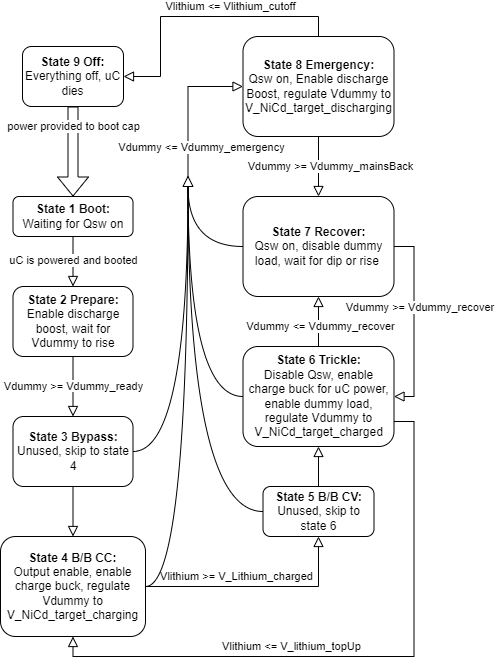

The diagram above was exported from draw.io. Its source (the exported page's mxGraphModel, read from the mxfile embedded in the PNG):
<mxGraphModel dx="1275" dy="615" grid="1" gridSize="10" guides="1" tooltips="1" connect="1" arrows="1" fold="1" page="1" pageScale="1" pageWidth="827" pageHeight="1169" math="0" shadow="0">
  <root>
    <mxCell id="WIyWlLk6GJQsqaUBKTNV-0" />
    <mxCell id="WIyWlLk6GJQsqaUBKTNV-1" parent="WIyWlLk6GJQsqaUBKTNV-0" />
    <mxCell id="WIyWlLk6GJQsqaUBKTNV-2" value="" style="rounded=0;html=1;jettySize=auto;orthogonalLoop=1;fontSize=11;endArrow=block;endFill=0;endSize=8;strokeWidth=1;shadow=0;labelBackgroundColor=none;edgeStyle=orthogonalEdgeStyle;" parent="WIyWlLk6GJQsqaUBKTNV-1" source="WIyWlLk6GJQsqaUBKTNV-3" edge="1">
      <mxGeometry relative="1" as="geometry">
        <mxPoint x="232.5" y="300" as="targetPoint" />
      </mxGeometry>
    </mxCell>
    <mxCell id="-rypncLCnnnrmYgA9d1G-1" value="uC is powered and booted" style="edgeLabel;html=1;align=center;verticalAlign=middle;resizable=0;points=[];" parent="WIyWlLk6GJQsqaUBKTNV-2" vertex="1" connectable="0">
      <mxGeometry x="-0.0725" y="1" relative="1" as="geometry">
        <mxPoint x="-1" as="offset" />
      </mxGeometry>
    </mxCell>
    <mxCell id="WIyWlLk6GJQsqaUBKTNV-3" value="&lt;b&gt;State 1 Boot:&lt;/b&gt;&lt;div&gt;Waiting for Qsw on&lt;/div&gt;" style="rounded=1;whiteSpace=wrap;html=1;fontSize=12;glass=0;strokeWidth=1;shadow=0;" parent="WIyWlLk6GJQsqaUBKTNV-1" vertex="1">
      <mxGeometry x="172.5" y="210" width="120" height="40" as="geometry" />
    </mxCell>
    <mxCell id="WIyWlLk6GJQsqaUBKTNV-4" value="" style="rounded=0;html=1;jettySize=auto;orthogonalLoop=1;fontSize=11;endArrow=block;endFill=0;endSize=8;strokeWidth=1;shadow=0;labelBackgroundColor=none;edgeStyle=orthogonalEdgeStyle;exitX=0.5;exitY=1;exitDx=0;exitDy=0;entryX=0.5;entryY=0;entryDx=0;entryDy=0;" parent="WIyWlLk6GJQsqaUBKTNV-1" source="-rypncLCnnnrmYgA9d1G-2" target="-rypncLCnnnrmYgA9d1G-3" edge="1">
      <mxGeometry x="0.047" y="19" relative="1" as="geometry">
        <mxPoint y="-1" as="offset" />
        <mxPoint x="482.5" y="340" as="sourcePoint" />
        <mxPoint x="482.5344827586207" y="380.02758620689656" as="targetPoint" />
      </mxGeometry>
    </mxCell>
    <mxCell id="WIyWlLk6GJQsqaUBKTNV-5" value="&lt;span style=&quot;background-color: rgb(255, 255, 255);&quot;&gt;Vdummy &amp;gt;= Vdummy_ready&lt;/span&gt;" style="edgeStyle=orthogonalEdgeStyle;rounded=0;html=1;jettySize=auto;orthogonalLoop=1;fontSize=11;endArrow=block;endFill=0;endSize=8;strokeWidth=1;shadow=0;labelBackgroundColor=none;entryX=0.5;entryY=0;entryDx=0;entryDy=0;exitX=0.5;exitY=1;exitDx=0;exitDy=0;" parent="WIyWlLk6GJQsqaUBKTNV-1" source="WIyWlLk6GJQsqaUBKTNV-7" target="-rypncLCnnnrmYgA9d1G-2" edge="1">
      <mxGeometry relative="1" as="geometry">
        <mxPoint as="offset" />
        <mxPoint x="292.5" y="410" as="sourcePoint" />
        <Array as="points" />
      </mxGeometry>
    </mxCell>
    <mxCell id="WIyWlLk6GJQsqaUBKTNV-7" value="&lt;b&gt;State 2 Prepare:&lt;/b&gt;&lt;div&gt;Enable discharge boost, wait for Vdummy to rise&lt;/div&gt;" style="rounded=1;whiteSpace=wrap;html=1;fontSize=12;glass=0;strokeWidth=1;shadow=0;" parent="WIyWlLk6GJQsqaUBKTNV-1" vertex="1">
      <mxGeometry x="172.5" y="300" width="120" height="70" as="geometry" />
    </mxCell>
    <mxCell id="-rypncLCnnnrmYgA9d1G-2" value="&lt;b&gt;State 3 Bypass:&lt;/b&gt;&lt;div&gt;Unused, skip to state 4&lt;/div&gt;" style="rounded=1;whiteSpace=wrap;html=1;fontSize=12;glass=0;strokeWidth=1;shadow=0;" parent="WIyWlLk6GJQsqaUBKTNV-1" vertex="1">
      <mxGeometry x="172.5" y="430" width="120" height="70" as="geometry" />
    </mxCell>
    <mxCell id="-rypncLCnnnrmYgA9d1G-3" value="&lt;b&gt;State 4 B/B CC:&lt;/b&gt;&lt;div&gt;Output enable, enable charge buck, regulate Vdummy to V_NiCd_target_charging&lt;/div&gt;" style="rounded=1;whiteSpace=wrap;html=1;fontSize=12;glass=0;strokeWidth=1;shadow=0;" parent="WIyWlLk6GJQsqaUBKTNV-1" vertex="1">
      <mxGeometry x="160" y="550" width="145" height="100" as="geometry" />
    </mxCell>
    <mxCell id="-rypncLCnnnrmYgA9d1G-4" value="&lt;b&gt;State 5 B/B CV:&lt;/b&gt;&lt;div&gt;Unused, skip to state 6&lt;/div&gt;" style="rounded=1;whiteSpace=wrap;html=1;fontSize=12;glass=0;strokeWidth=1;shadow=0;" parent="WIyWlLk6GJQsqaUBKTNV-1" vertex="1">
      <mxGeometry x="422.5" y="500" width="111" height="50" as="geometry" />
    </mxCell>
    <mxCell id="-rypncLCnnnrmYgA9d1G-5" value="&lt;span style=&quot;background-color: rgb(255, 255, 255);&quot;&gt;Vlithium &amp;gt;= V_Lithium_charged&lt;/span&gt;" style="rounded=0;html=1;jettySize=auto;orthogonalLoop=1;fontSize=11;endArrow=block;endFill=0;endSize=8;strokeWidth=1;shadow=0;labelBackgroundColor=none;edgeStyle=orthogonalEdgeStyle;exitX=1;exitY=0.5;exitDx=0;exitDy=0;entryX=0.5;entryY=1;entryDx=0;entryDy=0;" parent="WIyWlLk6GJQsqaUBKTNV-1" source="-rypncLCnnnrmYgA9d1G-3" target="-rypncLCnnnrmYgA9d1G-4" edge="1">
      <mxGeometry x="-0.1845" y="10" relative="1" as="geometry">
        <mxPoint as="offset" />
        <mxPoint x="242.5" y="510" as="sourcePoint" />
        <mxPoint x="242.5" y="560" as="targetPoint" />
      </mxGeometry>
    </mxCell>
    <mxCell id="-rypncLCnnnrmYgA9d1G-6" value="&lt;b&gt;State 6 Trickle:&lt;/b&gt;&lt;div&gt;Disable Qsw, enable charge buck for uC power, enable dummy load, regulate Vdummy to V_NiCd_target_charged&lt;/div&gt;" style="rounded=1;whiteSpace=wrap;html=1;fontSize=12;glass=0;strokeWidth=1;shadow=0;" parent="WIyWlLk6GJQsqaUBKTNV-1" vertex="1">
      <mxGeometry x="402.5" y="360" width="151" height="100" as="geometry" />
    </mxCell>
    <mxCell id="-rypncLCnnnrmYgA9d1G-7" value="" style="rounded=0;html=1;jettySize=auto;orthogonalLoop=1;fontSize=11;endArrow=block;endFill=0;endSize=8;strokeWidth=1;shadow=0;labelBackgroundColor=none;edgeStyle=orthogonalEdgeStyle;exitX=0.5;exitY=0;exitDx=0;exitDy=0;entryX=0.5;entryY=1;entryDx=0;entryDy=0;" parent="WIyWlLk6GJQsqaUBKTNV-1" source="-rypncLCnnnrmYgA9d1G-4" target="-rypncLCnnnrmYgA9d1G-6" edge="1">
      <mxGeometry x="0.045" y="20" relative="1" as="geometry">
        <mxPoint as="offset" />
        <mxPoint x="315.5" y="610" as="sourcePoint" />
        <mxPoint x="436.5" y="540" as="targetPoint" />
      </mxGeometry>
    </mxCell>
    <mxCell id="-rypncLCnnnrmYgA9d1G-8" value="&lt;b&gt;State 7 Recover:&lt;/b&gt;&lt;div&gt;Qsw on, disable dummy load, wait for dip or rise&amp;nbsp;&lt;/div&gt;" style="rounded=1;whiteSpace=wrap;html=1;fontSize=12;glass=0;strokeWidth=1;shadow=0;" parent="WIyWlLk6GJQsqaUBKTNV-1" vertex="1">
      <mxGeometry x="402.5" y="210" width="151" height="100" as="geometry" />
    </mxCell>
    <mxCell id="-rypncLCnnnrmYgA9d1G-12" value="" style="triangle;whiteSpace=wrap;html=1;rotation=-90;" parent="WIyWlLk6GJQsqaUBKTNV-1" vertex="1">
      <mxGeometry x="342.5" y="190" width="10" height="10" as="geometry" />
    </mxCell>
    <mxCell id="-rypncLCnnnrmYgA9d1G-15" value="" style="edgeStyle=orthogonalEdgeStyle;rounded=0;html=1;jettySize=auto;orthogonalLoop=1;fontSize=11;endArrow=none;endFill=0;strokeWidth=1;shadow=0;labelBackgroundColor=none;entryX=0;entryY=0.5;entryDx=0;entryDy=0;exitX=1;exitY=0.5;exitDx=0;exitDy=0;curved=1;" parent="WIyWlLk6GJQsqaUBKTNV-1" source="-rypncLCnnnrmYgA9d1G-2" target="-rypncLCnnnrmYgA9d1G-12" edge="1">
      <mxGeometry relative="1" as="geometry">
        <mxPoint as="offset" />
        <mxPoint x="242.5" y="380" as="sourcePoint" />
        <mxPoint x="242.5" y="440" as="targetPoint" />
        <Array as="points" />
      </mxGeometry>
    </mxCell>
    <mxCell id="-rypncLCnnnrmYgA9d1G-17" value="" style="edgeStyle=orthogonalEdgeStyle;rounded=0;html=1;jettySize=auto;orthogonalLoop=1;fontSize=11;endArrow=none;endFill=0;strokeWidth=1;shadow=0;labelBackgroundColor=none;exitX=1;exitY=0.5;exitDx=0;exitDy=0;curved=1;entryX=0;entryY=0.5;entryDx=0;entryDy=0;" parent="WIyWlLk6GJQsqaUBKTNV-1" source="-rypncLCnnnrmYgA9d1G-3" target="-rypncLCnnnrmYgA9d1G-12" edge="1">
      <mxGeometry relative="1" as="geometry">
        <mxPoint as="offset" />
        <mxPoint x="302.5" y="475" as="sourcePoint" />
        <mxPoint x="372.5" y="240" as="targetPoint" />
        <Array as="points" />
      </mxGeometry>
    </mxCell>
    <mxCell id="-rypncLCnnnrmYgA9d1G-18" value="" style="edgeStyle=orthogonalEdgeStyle;rounded=0;html=1;jettySize=auto;orthogonalLoop=1;fontSize=11;endArrow=none;endFill=0;strokeWidth=1;shadow=0;labelBackgroundColor=none;exitX=0;exitY=0.5;exitDx=0;exitDy=0;curved=1;entryX=0;entryY=0.5;entryDx=0;entryDy=0;" parent="WIyWlLk6GJQsqaUBKTNV-1" source="-rypncLCnnnrmYgA9d1G-4" target="-rypncLCnnnrmYgA9d1G-12" edge="1">
      <mxGeometry relative="1" as="geometry">
        <mxPoint as="offset" />
        <mxPoint x="315.5" y="610" as="sourcePoint" />
        <mxPoint x="362.5" y="330" as="targetPoint" />
        <Array as="points" />
      </mxGeometry>
    </mxCell>
    <mxCell id="-rypncLCnnnrmYgA9d1G-19" value="" style="edgeStyle=orthogonalEdgeStyle;rounded=0;html=1;jettySize=auto;orthogonalLoop=1;fontSize=11;endArrow=none;endFill=0;strokeWidth=1;shadow=0;labelBackgroundColor=none;exitX=0;exitY=0.5;exitDx=0;exitDy=0;curved=1;entryX=0;entryY=0.5;entryDx=0;entryDy=0;" parent="WIyWlLk6GJQsqaUBKTNV-1" source="-rypncLCnnnrmYgA9d1G-6" target="-rypncLCnnnrmYgA9d1G-12" edge="1">
      <mxGeometry relative="1" as="geometry">
        <mxPoint as="offset" />
        <mxPoint x="429.5" y="525" as="sourcePoint" />
        <mxPoint x="357.5" y="330" as="targetPoint" />
        <Array as="points" />
      </mxGeometry>
    </mxCell>
    <mxCell id="-rypncLCnnnrmYgA9d1G-20" value="&lt;b&gt;State 8 Emergency:&lt;/b&gt;&lt;div&gt;Qsw on, Enable discharge Boost, regulate Vdummy to V_NiCd_target_discharging&lt;/div&gt;" style="rounded=1;whiteSpace=wrap;html=1;fontSize=12;glass=0;strokeWidth=1;shadow=0;" parent="WIyWlLk6GJQsqaUBKTNV-1" vertex="1">
      <mxGeometry x="402.5" y="50" width="151" height="100" as="geometry" />
    </mxCell>
    <mxCell id="-rypncLCnnnrmYgA9d1G-22" value="" style="rounded=0;html=1;jettySize=auto;orthogonalLoop=1;fontSize=11;endArrow=block;endFill=0;endSize=8;strokeWidth=1;shadow=0;labelBackgroundColor=none;edgeStyle=orthogonalEdgeStyle;entryX=0;entryY=0.5;entryDx=0;entryDy=0;exitX=1;exitY=0.5;exitDx=0;exitDy=0;" parent="WIyWlLk6GJQsqaUBKTNV-1" source="-rypncLCnnnrmYgA9d1G-12" target="-rypncLCnnnrmYgA9d1G-20" edge="1">
      <mxGeometry x="0.045" y="20" relative="1" as="geometry">
        <mxPoint as="offset" />
        <mxPoint x="310" y="110" as="sourcePoint" />
        <mxPoint x="488" y="460" as="targetPoint" />
      </mxGeometry>
    </mxCell>
    <mxCell id="-rypncLCnnnrmYgA9d1G-24" value="Vdummy &amp;lt;= Vdummy_emergency" style="edgeLabel;html=1;align=center;verticalAlign=middle;resizable=0;points=[];" parent="-rypncLCnnnrmYgA9d1G-22" vertex="1" connectable="0">
      <mxGeometry x="-0.0899" relative="1" as="geometry">
        <mxPoint x="13" y="36" as="offset" />
      </mxGeometry>
    </mxCell>
    <mxCell id="-rypncLCnnnrmYgA9d1G-23" value="" style="edgeStyle=orthogonalEdgeStyle;rounded=0;html=1;jettySize=auto;orthogonalLoop=1;fontSize=11;endArrow=none;endFill=0;strokeWidth=1;shadow=0;labelBackgroundColor=none;exitX=0;exitY=0.5;exitDx=0;exitDy=0;curved=1;entryX=0;entryY=0.5;entryDx=0;entryDy=0;" parent="WIyWlLk6GJQsqaUBKTNV-1" source="-rypncLCnnnrmYgA9d1G-8" target="-rypncLCnnnrmYgA9d1G-12" edge="1">
      <mxGeometry relative="1" as="geometry">
        <mxPoint as="offset" />
        <mxPoint x="413" y="410" as="sourcePoint" />
        <mxPoint x="350" y="170" as="targetPoint" />
        <Array as="points" />
      </mxGeometry>
    </mxCell>
    <mxCell id="-rypncLCnnnrmYgA9d1G-31" style="edgeStyle=orthogonalEdgeStyle;rounded=0;orthogonalLoop=1;jettySize=auto;html=1;exitX=0.5;exitY=1;exitDx=0;exitDy=0;shape=flexArrow;" parent="WIyWlLk6GJQsqaUBKTNV-1" source="-rypncLCnnnrmYgA9d1G-25" target="WIyWlLk6GJQsqaUBKTNV-3" edge="1">
      <mxGeometry relative="1" as="geometry" />
    </mxCell>
    <mxCell id="-rypncLCnnnrmYgA9d1G-32" value="power provided to boot cap" style="edgeLabel;html=1;align=center;verticalAlign=middle;resizable=0;points=[];" parent="-rypncLCnnnrmYgA9d1G-31" vertex="1" connectable="0">
      <mxGeometry x="0.0261" y="-4" relative="1" as="geometry">
        <mxPoint x="4" y="-26" as="offset" />
      </mxGeometry>
    </mxCell>
    <mxCell id="-rypncLCnnnrmYgA9d1G-25" value="&lt;b&gt;State 9 Off:&lt;/b&gt;&lt;div&gt;Everything off, uC dies&lt;/div&gt;" style="rounded=1;whiteSpace=wrap;html=1;fontSize=12;glass=0;strokeWidth=1;shadow=0;" parent="WIyWlLk6GJQsqaUBKTNV-1" vertex="1">
      <mxGeometry x="182" y="60" width="101" height="60" as="geometry" />
    </mxCell>
    <mxCell id="-rypncLCnnnrmYgA9d1G-26" value="" style="rounded=0;html=1;jettySize=auto;orthogonalLoop=1;fontSize=11;endArrow=block;endFill=0;endSize=8;strokeWidth=1;shadow=0;labelBackgroundColor=none;edgeStyle=orthogonalEdgeStyle;entryX=1;entryY=0.5;entryDx=0;entryDy=0;exitX=0.5;exitY=0;exitDx=0;exitDy=0;" parent="WIyWlLk6GJQsqaUBKTNV-1" source="-rypncLCnnnrmYgA9d1G-20" target="-rypncLCnnnrmYgA9d1G-25" edge="1">
      <mxGeometry x="0.045" y="20" relative="1" as="geometry">
        <mxPoint as="offset" />
        <mxPoint x="358" y="170" as="sourcePoint" />
        <mxPoint x="413" y="110" as="targetPoint" />
        <Array as="points">
          <mxPoint x="478" y="30" />
          <mxPoint x="320" y="30" />
          <mxPoint x="320" y="90" />
        </Array>
      </mxGeometry>
    </mxCell>
    <mxCell id="-rypncLCnnnrmYgA9d1G-27" value="Vlithium &amp;lt;= Vlithium_cutoff" style="edgeLabel;html=1;align=center;verticalAlign=middle;resizable=0;points=[];" parent="-rypncLCnnnrmYgA9d1G-26" vertex="1" connectable="0">
      <mxGeometry x="-0.0899" relative="1" as="geometry">
        <mxPoint x="17" y="-10" as="offset" />
      </mxGeometry>
    </mxCell>
    <mxCell id="-rypncLCnnnrmYgA9d1G-33" value="" style="rounded=0;html=1;jettySize=auto;orthogonalLoop=1;fontSize=11;endArrow=block;endFill=0;endSize=8;strokeWidth=1;shadow=0;labelBackgroundColor=none;edgeStyle=orthogonalEdgeStyle;entryX=0.5;entryY=0;entryDx=0;entryDy=0;exitX=0.5;exitY=1;exitDx=0;exitDy=0;" parent="WIyWlLk6GJQsqaUBKTNV-1" source="-rypncLCnnnrmYgA9d1G-20" target="-rypncLCnnnrmYgA9d1G-8" edge="1">
      <mxGeometry x="0.045" y="20" relative="1" as="geometry">
        <mxPoint as="offset" />
        <mxPoint x="358" y="200" as="sourcePoint" />
        <mxPoint x="413" y="110" as="targetPoint" />
      </mxGeometry>
    </mxCell>
    <mxCell id="-rypncLCnnnrmYgA9d1G-34" value="Vdummy &amp;gt;= Vdummy_mainsBack" style="edgeLabel;html=1;align=center;verticalAlign=middle;resizable=0;points=[];" parent="-rypncLCnnnrmYgA9d1G-33" vertex="1" connectable="0">
      <mxGeometry x="-0.0899" relative="1" as="geometry">
        <mxPoint x="12" y="2" as="offset" />
      </mxGeometry>
    </mxCell>
    <mxCell id="-rypncLCnnnrmYgA9d1G-35" value="" style="rounded=0;html=1;jettySize=auto;orthogonalLoop=1;fontSize=11;endArrow=block;endFill=0;endSize=8;strokeWidth=1;shadow=0;labelBackgroundColor=none;edgeStyle=orthogonalEdgeStyle;entryX=1;entryY=0.5;entryDx=0;entryDy=0;exitX=1;exitY=0.5;exitDx=0;exitDy=0;" parent="WIyWlLk6GJQsqaUBKTNV-1" source="-rypncLCnnnrmYgA9d1G-8" target="-rypncLCnnnrmYgA9d1G-6" edge="1">
      <mxGeometry x="0.045" y="20" relative="1" as="geometry">
        <mxPoint as="offset" />
        <mxPoint x="478" y="200" as="sourcePoint" />
        <mxPoint x="488" y="220" as="targetPoint" />
      </mxGeometry>
    </mxCell>
    <mxCell id="-rypncLCnnnrmYgA9d1G-36" value="Vdummy &amp;gt;= Vdummy_recover&amp;nbsp;" style="edgeLabel;html=1;align=center;verticalAlign=middle;resizable=0;points=[];" parent="-rypncLCnnnrmYgA9d1G-35" vertex="1" connectable="0">
      <mxGeometry x="-0.0899" relative="1" as="geometry">
        <mxPoint x="7" y="-6" as="offset" />
      </mxGeometry>
    </mxCell>
    <mxCell id="-rypncLCnnnrmYgA9d1G-37" value="" style="rounded=0;html=1;jettySize=auto;orthogonalLoop=1;fontSize=11;endArrow=block;endFill=0;endSize=8;strokeWidth=1;shadow=0;labelBackgroundColor=none;edgeStyle=orthogonalEdgeStyle;entryX=0.5;entryY=1;entryDx=0;entryDy=0;exitX=0.5;exitY=0;exitDx=0;exitDy=0;" parent="WIyWlLk6GJQsqaUBKTNV-1" source="-rypncLCnnnrmYgA9d1G-6" target="-rypncLCnnnrmYgA9d1G-8" edge="1">
      <mxGeometry x="0.045" y="20" relative="1" as="geometry">
        <mxPoint as="offset" />
        <mxPoint x="564" y="270" as="sourcePoint" />
        <mxPoint x="564" y="420" as="targetPoint" />
      </mxGeometry>
    </mxCell>
    <mxCell id="-rypncLCnnnrmYgA9d1G-38" value="Vdummy &amp;lt;= Vdummy_recover" style="edgeLabel;html=1;align=center;verticalAlign=middle;resizable=0;points=[];" parent="-rypncLCnnnrmYgA9d1G-37" vertex="1" connectable="0">
      <mxGeometry x="-0.0899" relative="1" as="geometry">
        <mxPoint x="2" y="2" as="offset" />
      </mxGeometry>
    </mxCell>
    <mxCell id="-rypncLCnnnrmYgA9d1G-42" value="" style="rounded=0;html=1;jettySize=auto;orthogonalLoop=1;fontSize=11;endArrow=block;endFill=0;endSize=8;strokeWidth=1;shadow=0;labelBackgroundColor=none;edgeStyle=orthogonalEdgeStyle;entryX=0.5;entryY=1;entryDx=0;entryDy=0;exitX=1;exitY=0.75;exitDx=0;exitDy=0;" parent="WIyWlLk6GJQsqaUBKTNV-1" source="-rypncLCnnnrmYgA9d1G-6" target="-rypncLCnnnrmYgA9d1G-3" edge="1">
      <mxGeometry x="0.045" y="20" relative="1" as="geometry">
        <mxPoint as="offset" />
        <mxPoint x="564" y="270" as="sourcePoint" />
        <mxPoint x="564" y="420" as="targetPoint" />
      </mxGeometry>
    </mxCell>
    <mxCell id="-rypncLCnnnrmYgA9d1G-43" value="Vlithium &amp;lt;= V_lithium_topUp" style="edgeLabel;html=1;align=center;verticalAlign=middle;resizable=0;points=[];" parent="-rypncLCnnnrmYgA9d1G-42" vertex="1" connectable="0">
      <mxGeometry x="-0.0899" relative="1" as="geometry">
        <mxPoint x="-98" y="-10" as="offset" />
      </mxGeometry>
    </mxCell>
  </root>
</mxGraphModel>